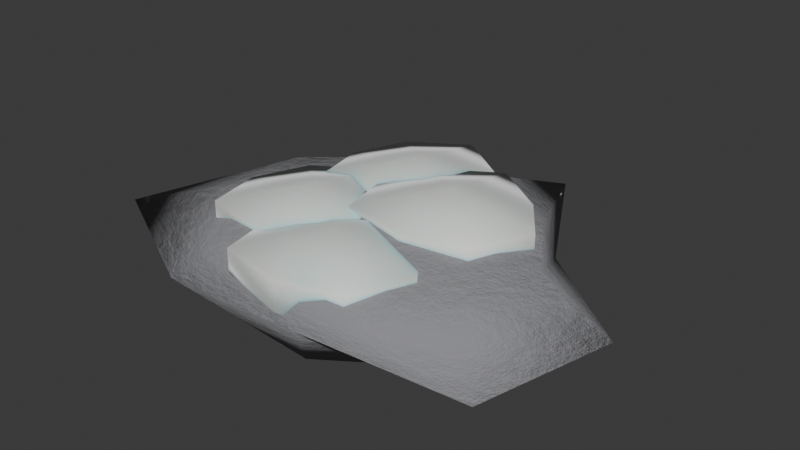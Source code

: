 # Source: grass_woolly_moss.blend  (saved by Blender 5.2.44; exported with 4.5.12 LTS)
import bpy
from mathutils import Matrix  # noqa: F401  (used for matrix-valued properties, if any)

bpy.ops.wm.read_factory_settings(use_empty=True)
scene = bpy.context.scene
scene.name = 'Scene'

# ---- collections
col_collection = bpy.data.collections.new('Collection'); scene.collection.children.link(col_collection)

# ---- materials (node trees are filled in below, after node groups)
mat_m_woolly_granite = bpy.data.materials.new('M_Woolly_Granite')
mat_m_woolly_moss_silver = bpy.data.materials.new('M_Woolly_Moss_Silver')

# ---- material node trees
mat_m_woolly_granite.use_nodes = True; mat_m_woolly_granite.node_tree.nodes.clear()
_N = mat_m_woolly_granite.node_tree.nodes; _L = mat_m_woolly_granite.node_tree.links
n0 = _N.new('ShaderNodeBsdfPrincipled'); n0.name = 'Principled BSDF'; n0.location = (200, 0)
n0.inputs[0].default_value = (0.3, 0.3, 0.32, 1.0)
n0.inputs[2].default_value = 0.9
n0.inputs[10].default_value = 0.005
n0.inputs[13].default_value = 0.25
n1 = _N.new('ShaderNodeTexNoise'); n1.name = 'Noise Texture'; n1.location = (-400, -150)
n1.width = 160
n1.inputs[2].default_value = 18.0
n1.inputs[3].default_value = 6.0
n1.inputs[4].default_value = 0.75
n2 = _N.new('ShaderNodeBump'); n2.name = 'Bump'; n2.location = (-100, -150)
n2.inputs[0].default_value = 0.35
n2.inputs[1].default_value = 0.15
n3 = _N.new('ShaderNodeOutputMaterial'); n3.name = 'Material Output'; n3.location = (500, 0)
_L.new(n1.outputs[0], n2.inputs[3])
_L.new(n2.outputs[0], n0.inputs[5])
_L.new(n0.outputs[0], n3.inputs[0])
n3.is_active_output = True
mat_m_woolly_moss_silver.use_nodes = True; mat_m_woolly_moss_silver.node_tree.nodes.clear()
_N = mat_m_woolly_moss_silver.node_tree.nodes; _L = mat_m_woolly_moss_silver.node_tree.links
n0 = _N.new('ShaderNodeBsdfPrincipled'); n0.name = 'Principled BSDF'; n0.location = (200, 0)
n0.inputs[0].default_value = (0.78, 0.82, 0.78, 1.0)
n0.inputs[2].default_value = 0.55
n0.inputs[8].default_value = 0.7
n0.inputs[10].default_value = 0.03
n0.inputs[24].default_value = 0.4
n1 = _N.new('ShaderNodeOutputMaterial'); n1.name = 'Material Output'; n1.location = (500, 0)
_L.new(n0.outputs[0], n1.inputs[0])
n1.is_active_output = True

# ---- world
world_world = bpy.data.worlds.new('World'); scene.world = world_world
world_world.use_nodes = True; world_world.node_tree.nodes.clear()
_N = world_world.node_tree.nodes; _L = world_world.node_tree.links
n0 = _N.new('ShaderNodeOutputWorld'); n0.name = 'World Output'; n0.location = (200, 100)
n1 = _N.new('ShaderNodeBackground'); n1.name = 'Background'; n1.location = (-200, 100)
n1.inputs[0].default_value = (0.05088, 0.05088, 0.05088, 1.0)
_L.new(n1.outputs[0], n0.inputs[0])
n0.is_active_output = True
world_world.color = (0.05088, 0.05088, 0.05088)
world_world.sun_shadow_jitter_overblur = 0.0

# ---- meshes
me_flora_woolly_moss_mesh = bpy.data.meshes.new('Flora_Woolly_Moss_Mesh')
me_flora_woolly_moss_mesh.from_pydata([(0.0, 0.0, 0.18), (0.0, 0.0, -0.06), (0.4084, 0.0, 0.1491), (0.2839, 0.1949, 0.1409), (0.07012, 0.3254, 0.1481), (-0.1896, 0.2687, 0.1427), (-0.3686, 0.1098, 0.1456), (-0.3686, -0.1098, 0.1456), (-0.1896, -0.2687, 0.1427), (0.07012, -0.3254, 0.1481), (0.2839, -0.1949, 0.1409), (0.5775, 0.0, 0.06), (0.3103, 0.213, 0.06), (0.1198, 0.5561, 0.06), (-0.2681, 0.38, 0.06), (-0.4094, 0.1219, 0.06), (-0.6332, -0.1886, 0.06), (-0.2681, -0.38, 0.06), (0.07849, -0.3642, 0.06), (0.4927, -0.3383, 0.06), (0.4084, 0.0, -0.0291), (0.2839, 0.1949, -0.02087), (0.07012, 0.3254, -0.0281), (-0.1896, 0.2687, -0.02273), (-0.3686, 0.1098, -0.02559), (-0.3686, -0.1098, -0.02559), (-0.1896, -0.2687, -0.02273), (0.07012, -0.3254, -0.0281), (0.2839, -0.1949, -0.02087), (0.12, 0.08, 0.22), (0.12, 0.08, 0.06), (0.3382, 0.08, 0.182), (0.2524, 0.2014, 0.176), (0.12, 0.2877, 0.1836), (-0.02281, 0.2109, 0.1789), (-0.07745, 0.08, 0.178), (-0.04152, -0.06806, 0.184), (0.12, -0.09338, 0.1764), (0.2711, -0.05853, 0.1811), (0.3382, 0.08, 0.098), (0.2524, 0.2014, 0.104), (0.12, 0.2877, 0.0964), (-0.02281, 0.2109, 0.1011), (-0.07745, 0.08, 0.102), (-0.04152, -0.06806, 0.09604), (0.12, -0.09338, 0.1036), (0.2711, -0.05853, 0.09887), (-0.15, -0.06, 0.2), (-0.15, -0.06, 0.04), (0.06824, -0.06, 0.162), (-0.01758, 0.06139, 0.156), (-0.15, 0.1477, 0.1636), (-0.2928, 0.07091, 0.1589), (-0.3475, -0.06, 0.158), (-0.3115, -0.2081, 0.164), (-0.15, -0.2334, 0.1564), (0.001126, -0.1985, 0.1611), (0.06824, -0.06, 0.078), (-0.01758, 0.06139, 0.08396), (-0.15, 0.1477, 0.0764), (-0.2928, 0.07091, 0.08113), (-0.3475, -0.06, 0.082), (-0.3115, -0.2081, 0.07604), (-0.15, -0.2334, 0.0836), (0.001126, -0.1985, 0.07887), (0.02, -0.18, 0.19), (0.02, -0.18, 0.03), (0.2382, -0.18, 0.152), (0.1524, -0.05861, 0.146), (0.02, 0.02767, 0.1536), (-0.1228, -0.04909, 0.1489), (-0.1775, -0.18, 0.148), (-0.1415, -0.3281, 0.154), (0.02, -0.3534, 0.1464), (0.1711, -0.3185, 0.1511), (0.2382, -0.18, 0.068), (0.1524, -0.05861, 0.07396), (0.02, 0.02767, 0.0664), (-0.1228, -0.04909, 0.07113), (-0.1775, -0.18, 0.072), (-0.1415, -0.3281, 0.06604), (0.02, -0.3534, 0.0736), (0.1711, -0.3185, 0.06887), (-0.05, 0.18, 0.21), (-0.05, 0.18, 0.05), (0.1682, 0.18, 0.172), (0.08242, 0.3014, 0.166), (-0.05, 0.3877, 0.1736), (-0.1928, 0.3109, 0.1689), (-0.2475, 0.18, 0.168), (-0.2115, 0.03194, 0.174), (-0.05, 0.006622, 0.1664), (0.1011, 0.04147, 0.1711), (0.1682, 0.18, 0.088), (0.08242, 0.3014, 0.09396), (-0.05, 0.3877, 0.0864), (-0.1928, 0.3109, 0.09113), (-0.2475, 0.18, 0.092), (-0.2115, 0.03194, 0.08604), (-0.05, 0.006622, 0.0936), (0.1011, 0.04147, 0.08887)], [], [(0, 2, 3), (0, 3, 4), (0, 4, 5), (0, 5, 6), (0, 6, 7), (0, 7, 8), (0, 8, 9), (0, 9, 10), (0, 10, 2), (2, 11, 12, 3), (3, 12, 13, 4), (4, 13, 14, 5), (5, 14, 15, 6), (6, 15, 16, 7), (7, 16, 17, 8), (8, 17, 18, 9), (9, 18, 19, 10), (10, 19, 11, 2), (11, 20, 21, 12), (12, 21, 22, 13), (13, 22, 23, 14), (14, 23, 24, 15), (15, 24, 25, 16), (16, 25, 26, 17), (17, 26, 27, 18), (18, 27, 28, 19), (19, 28, 20, 11), (1, 21, 20), (1, 22, 21), (1, 23, 22), (1, 24, 23), (1, 25, 24), (1, 26, 25), (1, 27, 26), (1, 28, 27), (1, 20, 28), (29, 31, 32), (29, 32, 33), (29, 33, 34), (29, 34, 35), (29, 35, 36), (29, 36, 37), (29, 37, 38), (29, 38, 31), (31, 39, 40, 32), (32, 40, 41, 33), (33, 41, 42, 34), (34, 42, 43, 35), (35, 43, 44, 36), (36, 44, 45, 37), (37, 45, 46, 38), (38, 46, 39, 31), (30, 40, 39), (30, 41, 40), (30, 42, 41), (30, 43, 42), (30, 44, 43), (30, 45, 44), (30, 46, 45), (30, 39, 46), (47, 49, 50), (47, 50, 51), (47, 51, 52), (47, 52, 53), (47, 53, 54), (47, 54, 55), (47, 55, 56), (47, 56, 49), (49, 57, 58, 50), (50, 58, 59, 51), (51, 59, 60, 52), (52, 60, 61, 53), (53, 61, 62, 54), (54, 62, 63, 55), (55, 63, 64, 56), (56, 64, 57, 49), (48, 58, 57), (48, 59, 58), (48, 60, 59), (48, 61, 60), (48, 62, 61), (48, 63, 62), (48, 64, 63), (48, 57, 64), (65, 67, 68), (65, 68, 69), (65, 69, 70), (65, 70, 71), (65, 71, 72), (65, 72, 73), (65, 73, 74), (65, 74, 67), (67, 75, 76, 68), (68, 76, 77, 69), (69, 77, 78, 70), (70, 78, 79, 71), (71, 79, 80, 72), (72, 80, 81, 73), (73, 81, 82, 74), (74, 82, 75, 67), (66, 76, 75), (66, 77, 76), (66, 78, 77), (66, 79, 78), (66, 80, 79), (66, 81, 80), (66, 82, 81), (66, 75, 82), (83, 85, 86), (83, 86, 87), (83, 87, 88), (83, 88, 89), (83, 89, 90), (83, 90, 91), (83, 91, 92), (83, 92, 85), (85, 93, 94, 86), (86, 94, 95, 87), (87, 95, 96, 88), (88, 96, 97, 89), (89, 97, 98, 90), (90, 98, 99, 91), (91, 99, 100, 92), (92, 100, 93, 85), (84, 94, 93), (84, 95, 94), (84, 96, 95), (84, 97, 96), (84, 98, 97), (84, 99, 98), (84, 100, 99), (84, 93, 100)])
me_flora_woolly_moss_mesh.polygons.foreach_set('use_smooth', [True] * 132)
me_flora_woolly_moss_mesh.polygons.foreach_set('material_index', [0, 0, 0, 0, 0, 0, 0, 0, 0, 0, 0, 0, 0, 0, 0, 0, 0, 0, 0, 0, 0, 0, 0, 0, 0, 0, 0, 0, 0, 0, 0, 0, 0, 0, 0, 0, 1, 1, 1, 1, 1, 1, 1, 1, 1, 1, 1, 1, 1, 1, 1, 1, 1, 1, 1, 1, 1, 1, 1, 1, 1, 1, 1, 1, 1, 1, 1, 1, 1, 1, 1, 1, 1, 1, 1, 1, 1, 1, 1, 1, 1, 1, 1, 1, 1, 1, 1, 1, 1, 1, 1, 1, 1, 1, 1, 1, 1, 1, 1, 1, 1, 1, 1, 1, 1, 1, 1, 1, 1, 1, 1, 1, 1, 1, 1, 1, 1, 1, 1, 1, 1, 1, 1, 1, 1, 1, 1, 1, 1, 1, 1, 1])
me_flora_woolly_moss_mesh.materials.append(mat_m_woolly_granite)
me_flora_woolly_moss_mesh.materials.append(mat_m_woolly_moss_silver)
me_flora_woolly_moss_mesh.update()

# ---- objects
ob_flora_woolly_moss = bpy.data.objects.new('Flora_Woolly_Moss', me_flora_woolly_moss_mesh)

# ---- transforms, parenting, visibility, modifiers, constraints
ob_flora_woolly_moss.location = (0.0, 0.0, 0.0)

# ---- collection membership
scene.collection.objects.link(ob_flora_woolly_moss)

# ---- scene / render settings (as saved in the file)
scene.frame_start = 1; scene.frame_end = 250; scene.frame_set(1)
scene.render.engine = 'BLENDER_EEVEE_NEXT'
scene.render.bake_bias = 0.0
scene.render.bake_samples = 0
scene.render.compositor_device = 'GPU'
scene.eevee.use_volume_custom_range = False
scene.eevee.fast_gi_thickness_near = 0.1
scene.eevee.fast_gi_thickness_far = 0.0
scene.eevee.ray_tracing_options.screen_trace_thickness = 0.1
bpy.context.view_layer.update()

# ---- added for rendering (the .blend has no active camera and no usable light): camera, sun
cam_auto = bpy.data.cameras.new('AutoCamera')
cam_auto.lens = 50.0
cam_auto.sensor_width = 36.0
cam_auto.clip_end = 1000.0
ob_auto_camera = bpy.data.objects.new('AutoCamera', cam_auto)
scene.collection.objects.link(ob_auto_camera)
ob_auto_camera.location = (1.41158, -1.63927, 1.23155)
ob_auto_camera.rotation_euler = (1.09748, -7.21219e-08, 0.694738)
scene.camera = ob_auto_camera
light_auto_sun = bpy.data.lights.new('AutoSun', 'SUN')
light_auto_sun.energy = 3.0
light_auto_sun.angle = 0.0523599
ob_auto_sun = bpy.data.objects.new('AutoSun', light_auto_sun)
scene.collection.objects.link(ob_auto_sun)
ob_auto_sun.rotation_euler = (0.872665, 0.174533, 0.523599)
bpy.context.view_layer.update()
